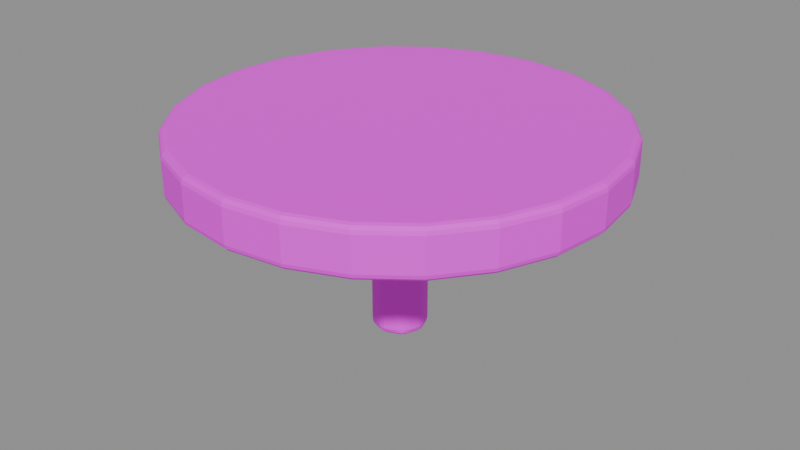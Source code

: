 # Source: table_optimized.blend  (saved by Blender 4.5.87; exported with 4.5.12 LTS)
import bpy
from mathutils import Matrix  # noqa: F401  (used for matrix-valued properties, if any)

bpy.ops.wm.read_factory_settings(use_empty=True)
scene = bpy.context.scene
scene.name = '组件_table'

# ---- collections
col_02______table = bpy.data.collections.new('02_游戏输出_table'); scene.collection.children.link(col_02______table)

# ---- images (referenced by path relative to the original .blend; pixels are not part of the script)
import os
ASSET_DIR = os.environ.get("B2B_ASSET_DIR", "")  # directory of the original .blend (textures are referenced by path, not embedded)
HERE = os.path.dirname(os.path.abspath(__file__))  # packed textures are extracted next to this script under _unpacked/

def load_image(name, relpath, width, height, colorspace="sRGB"):
    """Load a texture the original file referenced (path relative to the .blend, or extracted next to this script)."""
    p = next((c for c in (os.path.join(HERE, relpath), os.path.join(ASSET_DIR, relpath)) if relpath and os.path.exists(c)), "")
    if p:
        img = bpy.data.images.load(p, check_existing=True)
        img.name = name
    else:  # same state as the original file: an image datablock whose file is absent (Cycles renders it pink)
        img = bpy.data.images.new(name, width, height)
        img.source = "FILE"
        img.filepath = "//" + (relpath or name)
    img.colorspace_settings.name = colorspace
    return img
img_sea_cabin_timber_8x8_512_png = load_image('sea_cabin_timber_8x8_512.png', 'sea_cabin_timber_8x8_512.png', 1024, 1024, 'sRGB')

# ---- materials (node trees are filled in below, after node groups)
mat_orf2_final_sea_matte = bpy.data.materials.new('ORF2_FINAL_SEA_Matte')

# ---- material node trees
mat_orf2_final_sea_matte.use_nodes = True; mat_orf2_final_sea_matte.node_tree.nodes.clear()
_N = mat_orf2_final_sea_matte.node_tree.nodes; _L = mat_orf2_final_sea_matte.node_tree.links
n0 = _N.new('ShaderNodeBsdfPrincipled'); n0.name = '原理化 BSDF'; n0.location = (0, 0)
n0.inputs[1].default_value = 0.02
n0.inputs[2].default_value = 0.72
n1 = _N.new('ShaderNodeOutputMaterial'); n1.name = '材质输出'; n1.location = (0, 0)
n2 = _N.new('ShaderNodeUVMap'); n2.name = 'UV 贴图'; n2.location = (0, 0)
n2.uv_map = 'PaletteUV'
n3 = _N.new('ShaderNodeTexImage'); n3.name = '图像纹理'; n3.location = (0, 0)
n3.image = img_sea_cabin_timber_8x8_512_png
n3.interpolation = 'Closest'
_L.new(n2.outputs[0], n3.inputs[0])
_L.new(n3.outputs[0], n0.inputs[0])
_L.new(n0.outputs[0], n1.inputs[0])
n1.is_active_output = True

# ---- meshes
me_orf2_table_0_002 = bpy.data.meshes.new('ORF2_table_0.002')
me_orf2_table_0_002.from_pydata([(-0.9, -7.868e-08, 0.7), (-0.8693, -0.2329, 0.7), (-0.7794, -0.45, 0.7), (-0.6364, -0.6364, 0.7), (-0.45, -0.7794, 0.7), (-0.2329, -0.8693, 0.7), (7.868e-08, -0.9, 0.7), (0.2329, -0.8693, 0.7), (0.45, -0.7794, 0.7), (0.6364, -0.6364, 0.7), (0.7794, -0.45, 0.7), (0.8693, -0.2329, 0.7), (0.9, 7.868e-08, 0.7), (0.8693, 0.2329, 0.7), (0.7794, 0.45, 0.7), (0.6364, 0.6364, 0.7), (0.45, 0.7794, 0.7), (0.2329, 0.8693, 0.7), (-7.868e-08, 0.9, 0.7), (-0.2329, 0.8693, 0.7), (-0.45, 0.7794, 0.7), (-0.6364, 0.6364, 0.7), (-0.7794, 0.45, 0.7), (-0.8693, 0.2329, 0.7), (-0.9, -7.868e-08, 0.9), (-0.8693, -0.2329, 0.9), (-0.7794, -0.45, 0.9), (-0.6364, -0.6364, 0.9), (-0.45, -0.7794, 0.9), (-0.2329, -0.8693, 0.9), (7.868e-08, -0.9, 0.9), (0.2329, -0.8693, 0.9), (0.45, -0.7794, 0.9), (0.6364, -0.6364, 0.9), (0.7794, -0.45, 0.9), (0.8693, -0.2329, 0.9), (0.9, 7.868e-08, 0.9), (0.8693, 0.2329, 0.9), (0.7794, 0.45, 0.9), (0.6364, 0.6364, 0.9), (0.45, 0.7794, 0.9), (0.2329, 0.8693, 0.9), (-7.868e-08, 0.9, 0.9), (-0.2329, 0.8693, 0.9), (-0.45, 0.7794, 0.9), (-0.6364, 0.6364, 0.9), (-0.7794, 0.45, 0.9), (-0.8693, 0.2329, 0.9), (-0.12, -1.049e-08, 0.0), (-0.08485, -0.08485, 0.0), (1.049e-08, -0.12, 0.0), (0.08485, -0.08485, 0.0), (0.12, 1.049e-08, 0.0), (0.08485, 0.08485, 0.0), (-1.049e-08, 0.12, 0.0), (-0.08485, 0.08485, 0.0), (-0.12, -1.049e-08, 0.8), (-0.08485, -0.08485, 0.8), (1.049e-08, -0.12, 0.8), (0.08485, -0.08485, 0.8), (0.12, 1.049e-08, 0.8), (0.08485, 0.08485, 0.8), (-1.049e-08, 0.12, 0.8), (-0.08485, 0.08485, 0.8)], [], [(23, 22, 21, 20, 19, 18, 17, 16, 15, 14, 13, 12, 11, 10, 9, 8, 7, 6, 5, 4, 3, 2, 1, 0), (24, 25, 26, 27, 28, 29, 30, 31, 32, 33, 34, 35, 36, 37, 38, 39, 40, 41, 42, 43, 44, 45, 46, 47), (0, 1, 25, 24), (1, 2, 26, 25), (2, 3, 27, 26), (3, 4, 28, 27), (4, 5, 29, 28), (5, 6, 30, 29), (6, 7, 31, 30), (7, 8, 32, 31), (8, 9, 33, 32), (9, 10, 34, 33), (10, 11, 35, 34), (11, 12, 36, 35), (12, 13, 37, 36), (13, 14, 38, 37), (14, 15, 39, 38), (15, 16, 40, 39), (16, 17, 41, 40), (17, 18, 42, 41), (18, 19, 43, 42), (19, 20, 44, 43), (20, 21, 45, 44), (21, 22, 46, 45), (22, 23, 47, 46), (23, 0, 24, 47), (55, 54, 53, 52, 51, 50, 49, 48), (56, 57, 58, 59, 60, 61, 62, 63), (48, 49, 57, 56), (49, 50, 58, 57), (50, 51, 59, 58), (51, 52, 60, 59), (52, 53, 61, 60), (53, 54, 62, 61), (54, 55, 63, 62), (55, 48, 56, 63)])
_uv = me_orf2_table_0_002.uv_layers.new(name='PaletteUV')
_uv.uv.foreach_set('vector', [0.8375, 0.0625, 0.8366, 0.06897, 0.8342, 0.075, 0.8302, 0.08018, 0.825, 0.08415, 0.819, 0.08665, 0.8125, 0.0875, 0.806, 0.08665, 0.8, 0.08415, 0.7948, 0.08018, 0.7908, 0.075, 0.7884, 0.06897, 0.7875, 0.0625, 0.7884, 0.05603, 0.7908, 0.05, 0.7948, 0.04482, 0.8, 0.04085, 0.806, 0.03835, 0.8125, 0.0375, 0.819, 0.03835, 0.825, 0.04085, 0.8302, 0.04482, 0.8342, 0.05, 0.8366, 0.05603, 0.8375, 0.0625, 0.8366, 0.06897, 0.8342, 0.075, 0.8302, 0.08018, 0.825, 0.08415, 0.819, 0.08665, 0.8125, 0.0875, 0.806, 0.08665, 0.8, 0.08415, 0.7948, 0.08018, 0.7908, 0.075, 0.7884, 0.06897, 0.7875, 0.0625, 0.7884, 0.05603, 0.7908, 0.05, 0.7948, 0.04482, 0.8, 0.04085, 0.806, 0.03835, 0.8125, 0.0375, 0.819, 0.03835, 0.825, 0.04085, 0.8302, 0.04482, 0.8342, 0.05, 0.8366, 0.05603, 0.8375, 0.0625, 0.8125, 0.0875, 0.7875, 0.0625, 0.8125, 0.0375, 0.8375, 0.0625, 0.8125, 0.0875, 0.7875, 0.0625, 0.8125, 0.0375, 0.8375, 0.0625, 0.8125, 0.0875, 0.7875, 0.0625, 0.8125, 0.0375, 0.8375, 0.0625, 0.8125, 0.0875, 0.7875, 0.0625, 0.8125, 0.0375, 0.8375, 0.0625, 0.8125, 0.0875, 0.7875, 0.0625, 0.8125, 0.0375, 0.8375, 0.0625, 0.8125, 0.0875, 0.7875, 0.0625, 0.8125, 0.0375, 0.8375, 0.0625, 0.8125, 0.0875, 0.7875, 0.0625, 0.8125, 0.0375, 0.8375, 0.0625, 0.8125, 0.0875, 0.7875, 0.0625, 0.8125, 0.0375, 0.8375, 0.0625, 0.8125, 0.0875, 0.7875, 0.0625, 0.8125, 0.0375, 0.8375, 0.0625, 0.8125, 0.0875, 0.7875, 0.0625, 0.8125, 0.0375, 0.8375, 0.0625, 0.8125, 0.0875, 0.7875, 0.0625, 0.8125, 0.0375, 0.8375, 0.0625, 0.8125, 0.0875, 0.7875, 0.0625, 0.8125, 0.0375, 0.8375, 0.0625, 0.8125, 0.0875, 0.7875, 0.0625, 0.8125, 0.0375, 0.8375, 0.0625, 0.8125, 0.0875, 0.7875, 0.0625, 0.8125, 0.0375, 0.8375, 0.0625, 0.8125, 0.0875, 0.7875, 0.0625, 0.8125, 0.0375, 0.8375, 0.0625, 0.8125, 0.0875, 0.7875, 0.0625, 0.8125, 0.0375, 0.8375, 0.0625, 0.8125, 0.0875, 0.7875, 0.0625, 0.8125, 0.0375, 0.8375, 0.0625, 0.8125, 0.0875, 0.7875, 0.0625, 0.8125, 0.0375, 0.8375, 0.0625, 0.8125, 0.0875, 0.7875, 0.0625, 0.8125, 0.0375, 0.8375, 0.0625, 0.8125, 0.0875, 0.7875, 0.0625, 0.8125, 0.0375, 0.8375, 0.0625, 0.8125, 0.0875, 0.7875, 0.0625, 0.8125, 0.0375, 0.8375, 0.0625, 0.8125, 0.0875, 0.7875, 0.0625, 0.8125, 0.0375, 0.8375, 0.0625, 0.8125, 0.0875, 0.7875, 0.0625, 0.8125, 0.0375, 0.8375, 0.0625, 0.8125, 0.0875, 0.7875, 0.0625, 0.8125, 0.0375, 0.5875, 0.8125, 0.5802, 0.8302, 0.5625, 0.8375, 0.5448, 0.8302, 0.5375, 0.8125, 0.5448, 0.7948, 0.5625, 0.7875, 0.5802, 0.7948, 0.5875, 0.8125, 0.5802, 0.8302, 0.5625, 0.8375, 0.5448, 0.8302, 0.5375, 0.8125, 0.5448, 0.7948, 0.5625, 0.7875, 0.5802, 0.7948, 0.5875, 0.8125, 0.5625, 0.8375, 0.5375, 0.8125, 0.5625, 0.7875, 0.5875, 0.8125, 0.5625, 0.8375, 0.5375, 0.8125, 0.5625, 0.7875, 0.5875, 0.8125, 0.5625, 0.8375, 0.5375, 0.8125, 0.5625, 0.7875, 0.5875, 0.8125, 0.5625, 0.8375, 0.5375, 0.8125, 0.5625, 0.7875, 0.5875, 0.8125, 0.5625, 0.8375, 0.5375, 0.8125, 0.5625, 0.7875, 0.5875, 0.8125, 0.5625, 0.8375, 0.5375, 0.8125, 0.5625, 0.7875, 0.5875, 0.8125, 0.5625, 0.8375, 0.5375, 0.8125, 0.5625, 0.7875, 0.5875, 0.8125, 0.5625, 0.8375, 0.5375, 0.8125, 0.5625, 0.7875])
me_orf2_table_0_002.materials.append(mat_orf2_final_sea_matte)
me_orf2_table_0_002.update()

# ---- objects
ob_orf2____0_001 = bpy.data.objects.new('ORF2_圆桌_0.001', me_orf2_table_0_002)

# ---- transforms, parenting, visibility, modifiers, constraints
ob_orf2____0_001.location = (0.0, 0.0, 0.0)
_m = ob_orf2____0_001.modifiers.new('实体柔边_三段', 'BEVEL')
_m.width = 0.03
_m.width_pct = 0.03
_m.segments = 3

# ---- collection membership
col_02______table.objects.link(ob_orf2____0_001)

# ---- scene / render settings (as saved in the file)
scene.frame_start = 1; scene.frame_end = 250; scene.frame_set(1)
scene.render.engine = 'BLENDER_EEVEE_NEXT'
scene.render.image_settings.exr_codec = 'NONE'
scene.render.simplify_subdivision_render = 0
scene.render.simplify_child_particles_render = 0.0
scene.eevee.use_volume_custom_range = False
scene.eevee.use_fast_gi = False
scene.eevee.use_shadows = False
scene.view_settings.white_balance_temperature = 0.0
scene.view_settings.white_balance_tint = 0.0
scene.view_settings.white_balance_whitepoint = (2.97, 0.5193, -0.0414)
bpy.context.view_layer.update()

# ---- added for rendering (the .blend has no active camera and no usable light): camera, sun + grey world if the file has none
cam_auto = bpy.data.cameras.new('AutoCamera')
cam_auto.lens = 50.0
cam_auto.sensor_width = 36.0
cam_auto.clip_end = 1000.0
ob_auto_camera = bpy.data.objects.new('AutoCamera', cam_auto)
scene.collection.objects.link(ob_auto_camera)
ob_auto_camera.location = (2.49811, -2.99773, 2.44848)
ob_auto_camera.rotation_euler = (1.09748, -7.21219e-08, 0.694738)
scene.camera = ob_auto_camera
light_auto_sun = bpy.data.lights.new('AutoSun', 'SUN')
light_auto_sun.energy = 3.0
light_auto_sun.angle = 0.0523599
ob_auto_sun = bpy.data.objects.new('AutoSun', light_auto_sun)
scene.collection.objects.link(ob_auto_sun)
ob_auto_sun.rotation_euler = (0.872665, 0.174533, 0.523599)
if scene.world is None:
    world_auto = bpy.data.worlds.new('AutoWorld')
    world_auto.color = (0.3, 0.3, 0.3)
    scene.world = world_auto
bpy.context.view_layer.update()
